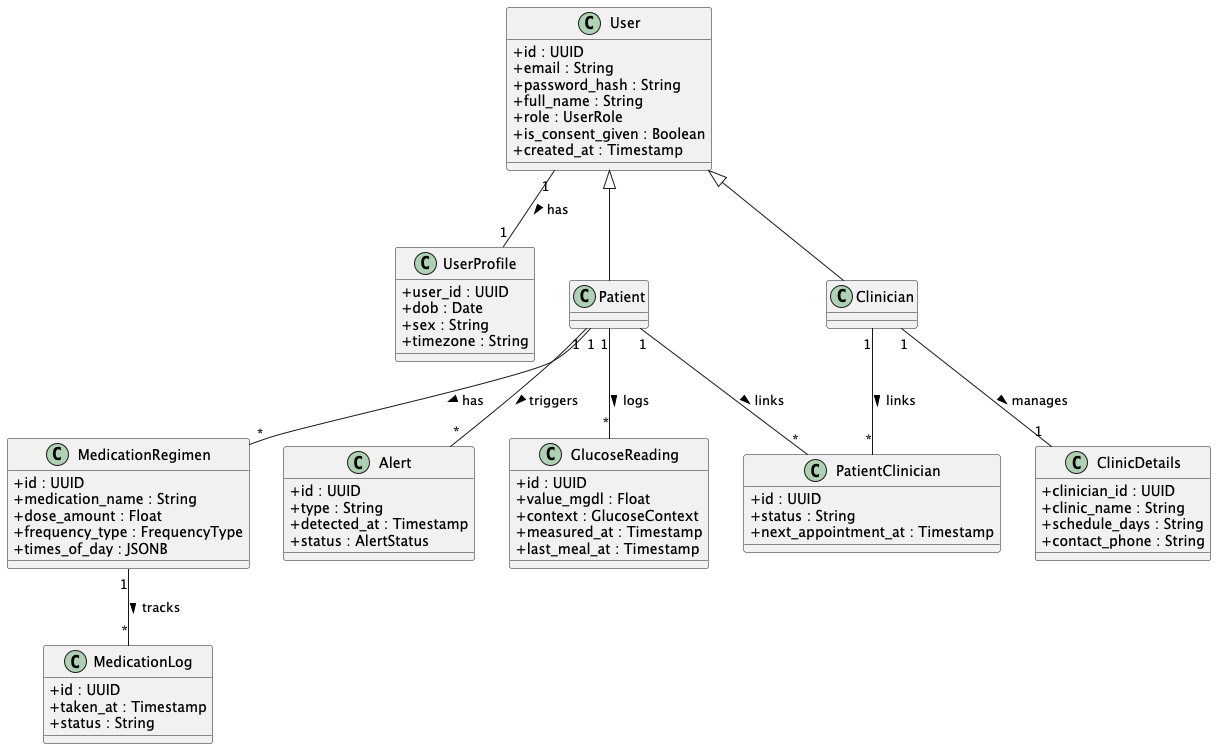

The diagram above was rendered by PlantUML. Its source (embedded in the PNG):
@startuml
skinparam classAttributeIconSize 0

class User {
  +id : UUID
  +email : String
  +password_hash : String
  +full_name : String
  +role : UserRole
  +is_consent_given : Boolean
  +created_at : Timestamp
}

class UserProfile {
  +user_id : UUID
  +dob : Date
  +sex : String
  +timezone : String
}

class ClinicDetails {
  +clinician_id : UUID
  +clinic_name : String
  +schedule_days : String
  +contact_phone : String
}

class PatientClinician {
  +id : UUID
  +status : String
  +next_appointment_at : Timestamp
}

class GlucoseReading {
  +id : UUID
  +value_mgdl : Float
  +context : GlucoseContext
  +measured_at : Timestamp
  +last_meal_at : Timestamp
}

class MedicationRegimen {
  +id : UUID
  +medication_name : String
  +dose_amount : Float
  +frequency_type : FrequencyType
  +times_of_day : JSONB
}

class MedicationLog {
  +id : UUID
  +taken_at : Timestamp
  +status : String
}

class Alert {
  +id : UUID
  +type : String
  +detected_at : Timestamp
  +status : AlertStatus
}

' Relationships
User "1" -- "1" UserProfile : has >
User <|-- Patient
User <|-- Clinician

Clinician "1" -- "1" ClinicDetails : manages >
Patient "1" -- "*" PatientClinician : links >
Clinician "1" -- "*" PatientClinician : links >

Patient "1" -- "*" GlucoseReading : logs >
Patient "1" -- "*" MedicationRegimen : has >
MedicationRegimen "1" -- "*" MedicationLog : tracks >
Patient "1" -- "*" Alert : triggers >

@enduml